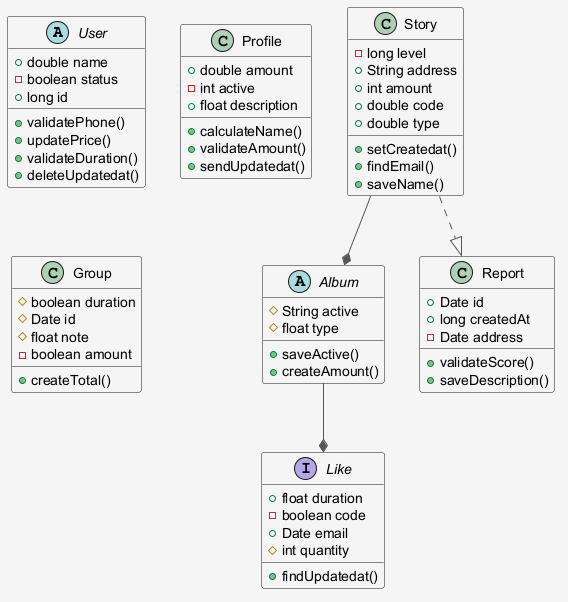

The diagram above was rendered by PlantUML. Its source (embedded in the PNG):
@startuml
skinparam shadowing false
skinparam backgroundColor #F5F5F5
skinparam ArrowColor #555555
abstract class User {
  +double name
  -boolean status
  +long id
  +validatePhone()
  +updatePrice()
  +validateDuration()
  +deleteUpdatedat()
}
class Story {
  -long level
  +String address
  +int amount
  +double code
  +double type
  +setCreatedat()
  +findEmail()
  +saveName()
}
abstract class Album {
  #String active
  #float type
  +saveActive()
  +createAmount()
}
class Profile {
  +double amount
  -int active
  +float description
  +calculateName()
  +validateAmount()
  +sendUpdatedat()
}
class Report {
  +Date id
  +long createdAt
  -Date address
  +validateScore()
  +saveDescription()
}
interface Like {
  +float duration
  -boolean code
  +Date email
  #int quantity
  +findUpdatedat()
}
class Group {
  #boolean duration
  #Date id
  #float note
  -boolean amount
  +createTotal()
}
Story ..|> Report
Album --* Like
Story --* Album
@enduml